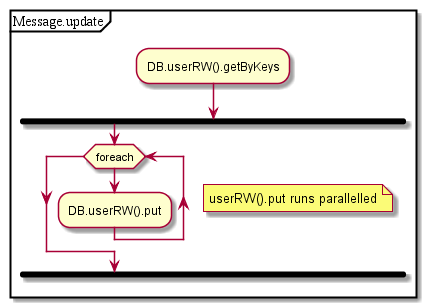

The diagram above was rendered by PlantUML. Its source (embedded in the PNG):
@startuml
partition Message.update {
:DB.userRW().getByKeys;
fork
while (foreach)
note right: userRW().put runs parallelled
:DB.userRW().put;
endwhile;
endfork;
}
@enduml